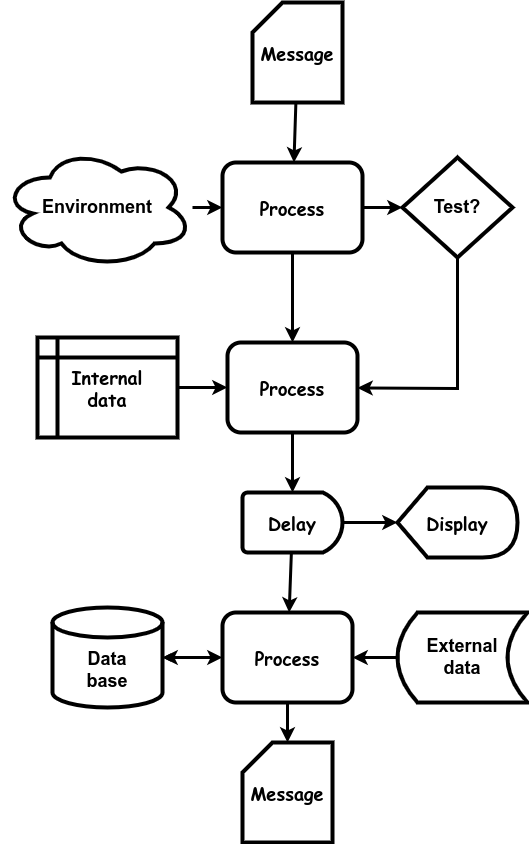

The diagram above was exported from draw.io. Its source (the exported page's mxGraphModel, read from the mxfile embedded in the PNG):
<mxGraphModel dx="1434" dy="711" grid="1" gridSize="10" guides="1" tooltips="1" connect="1" arrows="1" fold="1" page="1" pageScale="1" pageWidth="850" pageHeight="1100" math="0" shadow="0">
  <root>
    <mxCell id="0" />
    <mxCell id="1" parent="0" />
    <mxCell id="tv9WC5lIYfzOwHDltbdf-1" value="&lt;b style=&quot;font-size: 18px;&quot;&gt;Process&lt;br&gt;&lt;/b&gt;" style="rounded=1;whiteSpace=wrap;html=1;strokeWidth=4;fontFamily=Comic Sans MS;fontSize=18;" parent="1" vertex="1">
      <mxGeometry x="615" y="390" width="130" height="90" as="geometry" />
    </mxCell>
    <mxCell id="tv9WC5lIYfzOwHDltbdf-6" value="" style="endArrow=none;startArrow=classic;html=1;rounded=0;strokeWidth=3;endFill=0;" parent="1" source="JGTLKzU7vxt9fHpPfeOy-17" target="JGTLKzU7vxt9fHpPfeOy-1" edge="1">
      <mxGeometry width="50" height="50" relative="1" as="geometry">
        <mxPoint x="797" y="390" as="sourcePoint" />
        <mxPoint x="788" y="270" as="targetPoint" />
      </mxGeometry>
    </mxCell>
    <mxCell id="JGTLKzU7vxt9fHpPfeOy-1" value="Message" style="shape=card;whiteSpace=wrap;html=1;strokeWidth=4;fontFamily=Comic Sans MS;fontStyle=1;fontSize=18;" parent="1" vertex="1">
      <mxGeometry x="640" y="50" width="90" height="100" as="geometry" />
    </mxCell>
    <mxCell id="JGTLKzU7vxt9fHpPfeOy-10" value="" style="endArrow=none;startArrow=classic;html=1;rounded=0;strokeWidth=3;endFill=0;" parent="1" source="tv9WC5lIYfzOwHDltbdf-1" target="8fsgfsoYC2eBUbx7deci-7" edge="1">
      <mxGeometry width="50" height="50" relative="1" as="geometry">
        <mxPoint x="410" y="160" as="sourcePoint" />
        <mxPoint x="683" y="323" as="targetPoint" />
      </mxGeometry>
    </mxCell>
    <mxCell id="JGTLKzU7vxt9fHpPfeOy-11" value="" style="endArrow=none;startArrow=classic;html=1;rounded=0;strokeWidth=3;endFill=0;" parent="1" source="JGTLKzU7vxt9fHpPfeOy-14" target="JGTLKzU7vxt9fHpPfeOy-17" edge="1">
      <mxGeometry width="50" height="50" relative="1" as="geometry">
        <mxPoint x="740" y="363.0769230769231" as="sourcePoint" />
        <mxPoint x="959.1204463606391" y="520.1217347197564" as="targetPoint" />
      </mxGeometry>
    </mxCell>
    <mxCell id="JGTLKzU7vxt9fHpPfeOy-14" value="&lt;span style=&quot;font-size: 18px;&quot;&gt;&lt;b&gt;Test?&lt;/b&gt;&lt;/span&gt;" style="rhombus;whiteSpace=wrap;html=1;strokeWidth=4;" parent="1" vertex="1">
      <mxGeometry x="790" y="205" width="110" height="100" as="geometry" />
    </mxCell>
    <mxCell id="JGTLKzU7vxt9fHpPfeOy-15" value="Message" style="shape=card;whiteSpace=wrap;html=1;strokeWidth=4;fontFamily=Comic Sans MS;fontStyle=1;fontSize=18;" parent="1" vertex="1">
      <mxGeometry x="630" y="790" width="90" height="100" as="geometry" />
    </mxCell>
    <mxCell id="JGTLKzU7vxt9fHpPfeOy-16" value="" style="endArrow=none;startArrow=classic;html=1;rounded=0;strokeWidth=3;endFill=0;" parent="1" source="tv9WC5lIYfzOwHDltbdf-1" target="JGTLKzU7vxt9fHpPfeOy-14" edge="1">
      <mxGeometry width="50" height="50" relative="1" as="geometry">
        <mxPoint x="870" y="410" as="sourcePoint" />
        <mxPoint x="530" y="244" as="targetPoint" />
        <Array as="points">
          <mxPoint x="845" y="436" />
        </Array>
      </mxGeometry>
    </mxCell>
    <mxCell id="JGTLKzU7vxt9fHpPfeOy-17" value="&lt;b style=&quot;font-size: 18px;&quot;&gt;Process&lt;br&gt;&lt;/b&gt;" style="rounded=1;whiteSpace=wrap;html=1;strokeWidth=4;fontFamily=Comic Sans MS;fontSize=18;" parent="1" vertex="1">
      <mxGeometry x="610" y="210" width="140" height="90" as="geometry" />
    </mxCell>
    <mxCell id="8fsgfsoYC2eBUbx7deci-1" value="" style="endArrow=none;startArrow=classic;html=1;rounded=0;strokeWidth=3;endFill=0;" parent="1" source="tv9WC5lIYfzOwHDltbdf-1" target="JGTLKzU7vxt9fHpPfeOy-17" edge="1">
      <mxGeometry width="50" height="50" relative="1" as="geometry">
        <mxPoint x="690" y="220" as="sourcePoint" />
        <mxPoint x="690" y="160" as="targetPoint" />
      </mxGeometry>
    </mxCell>
    <mxCell id="8fsgfsoYC2eBUbx7deci-2" value="&lt;b&gt;&lt;font style=&quot;font-size: 18px;&quot;&gt;External&lt;br&gt;data&lt;/font&gt;&lt;/b&gt;" style="shape=dataStorage;whiteSpace=wrap;html=1;fixedSize=1;strokeWidth=4;" parent="1" vertex="1">
      <mxGeometry x="785" y="660" width="130" height="90" as="geometry" />
    </mxCell>
    <mxCell id="8fsgfsoYC2eBUbx7deci-3" value="&lt;font style=&quot;font-size: 18px;&quot; face=&quot;Comic Sans MS&quot;&gt;&lt;b&gt;Display&lt;/b&gt;&lt;/font&gt;" style="shape=display;whiteSpace=wrap;html=1;strokeWidth=4;" parent="1" vertex="1">
      <mxGeometry x="785" y="535" width="120" height="70" as="geometry" />
    </mxCell>
    <mxCell id="8fsgfsoYC2eBUbx7deci-4" value="&lt;b&gt;&lt;font style=&quot;font-size: 18px;&quot;&gt;Environment&lt;/font&gt;&lt;/b&gt;" style="ellipse;shape=cloud;whiteSpace=wrap;html=1;strokeWidth=4;" parent="1" vertex="1">
      <mxGeometry x="390" y="195" width="190" height="120" as="geometry" />
    </mxCell>
    <mxCell id="8fsgfsoYC2eBUbx7deci-5" value="Data&lt;br style=&quot;font-size: 18px;&quot;&gt;base" style="shape=cylinder3;whiteSpace=wrap;html=1;boundedLbl=1;backgroundOutline=1;size=15;fontStyle=1;fontSize=18;strokeWidth=4;" parent="1" vertex="1">
      <mxGeometry x="440" y="655" width="110" height="100" as="geometry" />
    </mxCell>
    <mxCell id="8fsgfsoYC2eBUbx7deci-6" value="&lt;font face=&quot;Comic Sans MS&quot; style=&quot;font-size: 18px;&quot;&gt;&lt;b&gt;Delay&lt;/b&gt;&lt;/font&gt;" style="strokeWidth=4;html=1;shape=mxgraph.flowchart.delay;whiteSpace=wrap;" parent="1" vertex="1">
      <mxGeometry x="630" y="540" width="100" height="60" as="geometry" />
    </mxCell>
    <mxCell id="8fsgfsoYC2eBUbx7deci-7" value="Internal&lt;br style=&quot;font-size: 18px;&quot;&gt;data" style="shape=internalStorage;whiteSpace=wrap;html=1;backgroundOutline=1;strokeWidth=4;fontSize=18;fontFamily=Comic Sans MS;fontStyle=1" parent="1" vertex="1">
      <mxGeometry x="425" y="385" width="140" height="100" as="geometry" />
    </mxCell>
    <mxCell id="V3KO-GPhziWjATLgbgMK-1" value="" style="edgeStyle=orthogonalEdgeStyle;rounded=0;orthogonalLoop=1;jettySize=auto;html=1;" edge="1" parent="1" source="8fsgfsoYC2eBUbx7deci-8" target="8fsgfsoYC2eBUbx7deci-5">
      <mxGeometry relative="1" as="geometry" />
    </mxCell>
    <mxCell id="8fsgfsoYC2eBUbx7deci-8" value="&lt;b style=&quot;font-size: 18px;&quot;&gt;Process&lt;br&gt;&lt;/b&gt;" style="rounded=1;whiteSpace=wrap;html=1;strokeWidth=4;fontFamily=Comic Sans MS;fontSize=18;" parent="1" vertex="1">
      <mxGeometry x="610" y="660" width="130" height="90" as="geometry" />
    </mxCell>
    <mxCell id="8fsgfsoYC2eBUbx7deci-10" value="" style="endArrow=none;startArrow=classic;html=1;rounded=0;strokeWidth=3;endFill=0;" parent="1" source="8fsgfsoYC2eBUbx7deci-3" target="8fsgfsoYC2eBUbx7deci-6" edge="1">
      <mxGeometry width="50" height="50" relative="1" as="geometry">
        <mxPoint x="690" y="550" as="sourcePoint" />
        <mxPoint x="690" y="490" as="targetPoint" />
      </mxGeometry>
    </mxCell>
    <mxCell id="8fsgfsoYC2eBUbx7deci-13" value="" style="endArrow=none;startArrow=classic;html=1;rounded=0;strokeWidth=3;endFill=0;" parent="1" source="8fsgfsoYC2eBUbx7deci-6" target="tv9WC5lIYfzOwHDltbdf-1" edge="1">
      <mxGeometry width="50" height="50" relative="1" as="geometry">
        <mxPoint x="690" y="400" as="sourcePoint" />
        <mxPoint x="690" y="310" as="targetPoint" />
      </mxGeometry>
    </mxCell>
    <mxCell id="8fsgfsoYC2eBUbx7deci-14" value="" style="endArrow=none;startArrow=classic;html=1;rounded=0;strokeWidth=3;endFill=0;" parent="1" source="8fsgfsoYC2eBUbx7deci-8" target="8fsgfsoYC2eBUbx7deci-6" edge="1">
      <mxGeometry width="50" height="50" relative="1" as="geometry">
        <mxPoint x="700" y="410" as="sourcePoint" />
        <mxPoint x="700" y="320" as="targetPoint" />
      </mxGeometry>
    </mxCell>
    <mxCell id="8fsgfsoYC2eBUbx7deci-15" value="" style="endArrow=none;startArrow=classic;html=1;rounded=0;strokeWidth=3;endFill=0;" parent="1" source="JGTLKzU7vxt9fHpPfeOy-15" target="8fsgfsoYC2eBUbx7deci-8" edge="1">
      <mxGeometry width="50" height="50" relative="1" as="geometry">
        <mxPoint x="710" y="420" as="sourcePoint" />
        <mxPoint x="710" y="330" as="targetPoint" />
      </mxGeometry>
    </mxCell>
    <mxCell id="8fsgfsoYC2eBUbx7deci-16" value="" style="endArrow=none;startArrow=classic;html=1;rounded=0;strokeWidth=3;endFill=0;" parent="1" source="JGTLKzU7vxt9fHpPfeOy-17" target="8fsgfsoYC2eBUbx7deci-4" edge="1">
      <mxGeometry width="50" height="50" relative="1" as="geometry">
        <mxPoint x="690" y="400" as="sourcePoint" />
        <mxPoint x="690" y="310" as="targetPoint" />
      </mxGeometry>
    </mxCell>
    <mxCell id="8fsgfsoYC2eBUbx7deci-17" value="" style="endArrow=classic;startArrow=classic;html=1;rounded=0;strokeWidth=3;endFill=1;" parent="1" source="8fsgfsoYC2eBUbx7deci-8" target="8fsgfsoYC2eBUbx7deci-5" edge="1">
      <mxGeometry width="50" height="50" relative="1" as="geometry">
        <mxPoint x="687" y="670" as="sourcePoint" />
        <mxPoint x="689" y="610" as="targetPoint" />
      </mxGeometry>
    </mxCell>
    <mxCell id="8fsgfsoYC2eBUbx7deci-18" value="" style="endArrow=none;startArrow=classic;html=1;rounded=0;strokeWidth=3;endFill=0;" parent="1" source="8fsgfsoYC2eBUbx7deci-8" target="8fsgfsoYC2eBUbx7deci-2" edge="1">
      <mxGeometry width="50" height="50" relative="1" as="geometry">
        <mxPoint x="795" y="580" as="sourcePoint" />
        <mxPoint x="740" y="580" as="targetPoint" />
      </mxGeometry>
    </mxCell>
  </root>
</mxGraphModel>